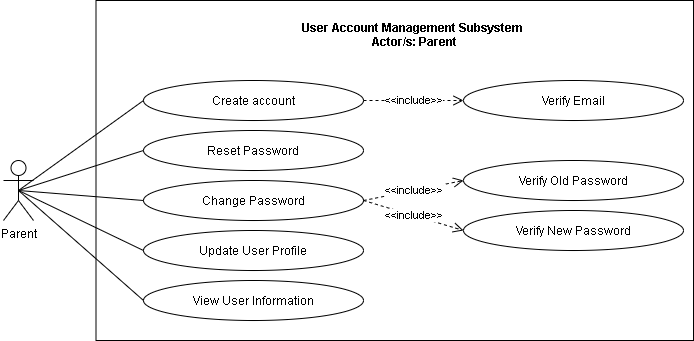

The diagram above was exported from draw.io. Its source (the exported page's mxGraphModel, read from the mxfile embedded in the PNG):
<mxGraphModel dx="926" dy="626" grid="1" gridSize="10" guides="1" tooltips="1" connect="1" arrows="1" fold="1" page="1" pageScale="1" pageWidth="850" pageHeight="1100" math="0" shadow="0">
  <root>
    <mxCell id="4pBLNSyfVHHaNdaM9g67-0" />
    <mxCell id="4pBLNSyfVHHaNdaM9g67-1" parent="4pBLNSyfVHHaNdaM9g67-0" />
    <mxCell id="yg8VFdJlbKTCvymAkO1k-0" value="" style="html=1;fillColor=none;" parent="4pBLNSyfVHHaNdaM9g67-1" vertex="1">
      <mxGeometry x="222.5" y="40" width="597.5" height="340" as="geometry" />
    </mxCell>
    <mxCell id="yg8VFdJlbKTCvymAkO1k-2" style="edgeStyle=none;rounded=0;jumpStyle=arc;jumpSize=14;orthogonalLoop=1;jettySize=auto;html=1;exitX=0.5;exitY=0.5;exitDx=0;exitDy=0;exitPerimeter=0;entryX=0;entryY=0.5;entryDx=0;entryDy=0;startArrow=none;startFill=0;endArrow=none;endFill=0;startSize=11;endSize=11;" parent="4pBLNSyfVHHaNdaM9g67-1" source="yg8VFdJlbKTCvymAkO1k-3" target="yg8VFdJlbKTCvymAkO1k-17" edge="1">
      <mxGeometry relative="1" as="geometry" />
    </mxCell>
    <mxCell id="58diEEKxBO7y6hnNnmIH-4" style="edgeStyle=none;rounded=0;jumpStyle=arc;jumpSize=11;orthogonalLoop=1;jettySize=auto;html=1;exitX=0.5;exitY=0.5;exitDx=0;exitDy=0;exitPerimeter=0;entryX=0;entryY=0.5;entryDx=0;entryDy=0;startArrow=none;startFill=0;endArrow=none;endFill=0;endSize=11;" parent="4pBLNSyfVHHaNdaM9g67-1" source="yg8VFdJlbKTCvymAkO1k-3" target="58diEEKxBO7y6hnNnmIH-0" edge="1">
      <mxGeometry relative="1" as="geometry" />
    </mxCell>
    <mxCell id="2KKE1t-yeBwNMqLuAr7k-0" style="edgeStyle=none;rounded=0;jumpStyle=arc;jumpSize=11;orthogonalLoop=1;jettySize=auto;html=1;exitX=0.5;exitY=0.5;exitDx=0;exitDy=0;exitPerimeter=0;entryX=0;entryY=0.5;entryDx=0;entryDy=0;startArrow=none;startFill=0;endArrow=none;endFill=0;endSize=11;" parent="4pBLNSyfVHHaNdaM9g67-1" source="yg8VFdJlbKTCvymAkO1k-3" target="dEjOExGxttlRibOsck3F-0" edge="1">
      <mxGeometry relative="1" as="geometry" />
    </mxCell>
    <mxCell id="2KKE1t-yeBwNMqLuAr7k-4" style="edgeStyle=none;rounded=0;jumpStyle=arc;jumpSize=11;orthogonalLoop=1;jettySize=auto;html=1;exitX=0.5;exitY=0.5;exitDx=0;exitDy=0;exitPerimeter=0;entryX=0;entryY=0.5;entryDx=0;entryDy=0;startArrow=none;startFill=0;endArrow=none;endFill=0;endSize=11;" parent="4pBLNSyfVHHaNdaM9g67-1" source="yg8VFdJlbKTCvymAkO1k-3" target="2KKE1t-yeBwNMqLuAr7k-3" edge="1">
      <mxGeometry relative="1" as="geometry" />
    </mxCell>
    <mxCell id="yg8VFdJlbKTCvymAkO1k-3" value="Parent" style="shape=umlActor;verticalLabelPosition=bottom;verticalAlign=top;html=1;fillColor=none;" parent="4pBLNSyfVHHaNdaM9g67-1" vertex="1">
      <mxGeometry x="130" y="200" width="30" height="60" as="geometry" />
    </mxCell>
    <mxCell id="yg8VFdJlbKTCvymAkO1k-5" value="User Account Management Subsystem &#10;Actor/s: Parent" style="text;align=center;fontStyle=1;verticalAlign=middle;spacingLeft=3;spacingRight=3;strokeColor=none;rotatable=0;points=[[0,0.5],[1,0.5]];portConstraint=eastwest;fillColor=none;" parent="4pBLNSyfVHHaNdaM9g67-1" vertex="1">
      <mxGeometry x="381" y="59" width="320" height="30" as="geometry" />
    </mxCell>
    <mxCell id="yg8VFdJlbKTCvymAkO1k-17" value="Reset Password" style="ellipse;whiteSpace=wrap;html=1;fillColor=none;" parent="4pBLNSyfVHHaNdaM9g67-1" vertex="1">
      <mxGeometry x="270" y="170" width="220" height="40" as="geometry" />
    </mxCell>
    <mxCell id="yg8VFdJlbKTCvymAkO1k-23" style="rounded=0;orthogonalLoop=1;jettySize=auto;html=1;exitX=0.5;exitY=0.5;exitDx=0;exitDy=0;exitPerimeter=0;entryX=0;entryY=0.5;entryDx=0;entryDy=0;endArrow=none;endFill=0;jumpStyle=arc;jumpSize=11;" parent="4pBLNSyfVHHaNdaM9g67-1" source="yg8VFdJlbKTCvymAkO1k-3" target="yg8VFdJlbKTCvymAkO1k-26" edge="1">
      <mxGeometry relative="1" as="geometry" />
    </mxCell>
    <mxCell id="2UQXOdFKWFlTYkGB8BDH-1" value="&amp;lt;&amp;lt;include&amp;gt;&amp;gt;" style="edgeStyle=orthogonalEdgeStyle;rounded=0;orthogonalLoop=1;jettySize=auto;html=1;exitX=1;exitY=0.5;exitDx=0;exitDy=0;entryX=0;entryY=0.5;entryDx=0;entryDy=0;dashed=1;endArrow=open;endFill=0;endSize=8;" edge="1" parent="4pBLNSyfVHHaNdaM9g67-1" source="yg8VFdJlbKTCvymAkO1k-26" target="2UQXOdFKWFlTYkGB8BDH-0">
      <mxGeometry relative="1" as="geometry" />
    </mxCell>
    <mxCell id="yg8VFdJlbKTCvymAkO1k-26" value="Create account" style="ellipse;whiteSpace=wrap;html=1;fillColor=none;" parent="4pBLNSyfVHHaNdaM9g67-1" vertex="1">
      <mxGeometry x="270" y="120" width="220" height="40" as="geometry" />
    </mxCell>
    <mxCell id="2UQXOdFKWFlTYkGB8BDH-4" value="&amp;lt;&amp;lt;include&amp;gt;&amp;gt;" style="rounded=0;orthogonalLoop=1;jettySize=auto;html=1;exitX=1;exitY=0.5;exitDx=0;exitDy=0;entryX=0;entryY=0.5;entryDx=0;entryDy=0;dashed=1;endArrow=open;endFill=0;endSize=8;" edge="1" parent="4pBLNSyfVHHaNdaM9g67-1" source="58diEEKxBO7y6hnNnmIH-0" target="2UQXOdFKWFlTYkGB8BDH-2">
      <mxGeometry relative="1" as="geometry" />
    </mxCell>
    <mxCell id="2UQXOdFKWFlTYkGB8BDH-5" value="&amp;lt;&amp;lt;include&amp;gt;&amp;gt;" style="edgeStyle=none;rounded=0;orthogonalLoop=1;jettySize=auto;html=1;exitX=1;exitY=0.5;exitDx=0;exitDy=0;entryX=0;entryY=0.5;entryDx=0;entryDy=0;dashed=1;endArrow=open;endFill=0;endSize=8;" edge="1" parent="4pBLNSyfVHHaNdaM9g67-1" source="58diEEKxBO7y6hnNnmIH-0" target="2UQXOdFKWFlTYkGB8BDH-3">
      <mxGeometry relative="1" as="geometry" />
    </mxCell>
    <mxCell id="58diEEKxBO7y6hnNnmIH-0" value="Change Password" style="ellipse;whiteSpace=wrap;html=1;fillColor=none;" parent="4pBLNSyfVHHaNdaM9g67-1" vertex="1">
      <mxGeometry x="270" y="220" width="220" height="40" as="geometry" />
    </mxCell>
    <mxCell id="dEjOExGxttlRibOsck3F-0" value="Update User Profile" style="ellipse;whiteSpace=wrap;html=1;fillColor=none;" parent="4pBLNSyfVHHaNdaM9g67-1" vertex="1">
      <mxGeometry x="270" y="270" width="220" height="40" as="geometry" />
    </mxCell>
    <mxCell id="2KKE1t-yeBwNMqLuAr7k-3" value="View User Information" style="ellipse;whiteSpace=wrap;html=1;fillColor=none;" parent="4pBLNSyfVHHaNdaM9g67-1" vertex="1">
      <mxGeometry x="270" y="320" width="220" height="40" as="geometry" />
    </mxCell>
    <mxCell id="2UQXOdFKWFlTYkGB8BDH-0" value="Verify Email" style="ellipse;whiteSpace=wrap;html=1;fillColor=none;" vertex="1" parent="4pBLNSyfVHHaNdaM9g67-1">
      <mxGeometry x="590" y="120" width="220" height="40" as="geometry" />
    </mxCell>
    <mxCell id="2UQXOdFKWFlTYkGB8BDH-2" value="Verify Old Password" style="ellipse;whiteSpace=wrap;html=1;fillColor=none;" vertex="1" parent="4pBLNSyfVHHaNdaM9g67-1">
      <mxGeometry x="590" y="200" width="220" height="40" as="geometry" />
    </mxCell>
    <mxCell id="2UQXOdFKWFlTYkGB8BDH-3" value="Verify New Password" style="ellipse;whiteSpace=wrap;html=1;fillColor=none;" vertex="1" parent="4pBLNSyfVHHaNdaM9g67-1">
      <mxGeometry x="590" y="250" width="220" height="40" as="geometry" />
    </mxCell>
  </root>
</mxGraphModel>